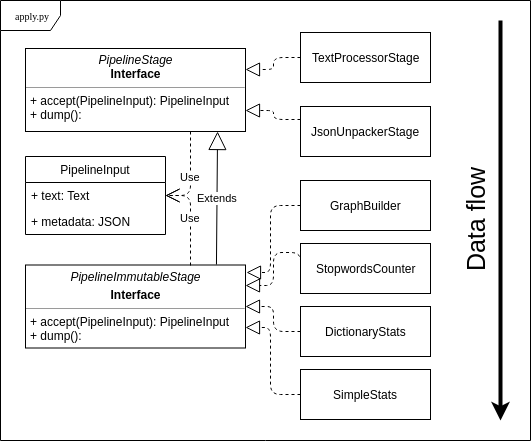

The diagram above was exported from draw.io. Its source (the exported page's mxGraphModel, read from the mxfile embedded in the PNG):
<mxGraphModel dx="1355" dy="757" grid="1" gridSize="10" guides="1" tooltips="1" connect="1" arrows="1" fold="1" page="1" pageScale="1" pageWidth="850" pageHeight="1100" background="#ffffff" math="0" shadow="0">
  <root>
    <mxCell id="0" />
    <mxCell id="1" parent="0" />
    <mxCell id="2" value="apply.py" style="shape=umlFrame;whiteSpace=wrap;html=1;rounded=0;shadow=0;comic=0;labelBackgroundColor=none;strokeColor=#000000;strokeWidth=1;fillColor=#ffffff;fontFamily=Verdana;fontSize=10;fontColor=#000000;align=center;" vertex="1" parent="1">
      <mxGeometry x="20" y="20" width="530" height="440" as="geometry" />
    </mxCell>
    <mxCell id="3" value="&lt;p style=&quot;margin: 0px ; margin-top: 4px ; text-align: center&quot;&gt;&lt;i&gt;PipelineStage&lt;/i&gt;&lt;br&gt;&lt;b&gt;Interface&lt;/b&gt;&lt;/p&gt;&lt;hr size=&quot;1&quot;&gt;&lt;p style=&quot;margin: 0px ; margin-left: 4px&quot;&gt;+ accept(PipelineInput): PipelineInput&lt;br&gt;+ dump():&lt;/p&gt;" style="verticalAlign=top;align=left;overflow=fill;fontSize=12;fontFamily=Helvetica;html=1;rounded=0;shadow=0;comic=0;labelBackgroundColor=none;strokeColor=#000000;strokeWidth=1;fillColor=#ffffff;" vertex="1" parent="1">
      <mxGeometry x="45" y="68" width="220" height="83" as="geometry" />
    </mxCell>
    <mxCell id="4" value="&lt;p style=&quot;margin: 0px ; margin-top: 4px ; text-align: center&quot;&gt;&lt;i&gt;PipelineImmutableStage&lt;/i&gt;&lt;/p&gt;&lt;p style=&quot;margin: 0px ; margin-top: 4px ; text-align: center&quot;&gt;&lt;b&gt;Interface&lt;/b&gt;&lt;/p&gt;&lt;hr size=&quot;1&quot;&gt;&lt;p style=&quot;margin: 0px ; margin-left: 4px&quot;&gt;+ accept(PipelineInput): PipelineInput&lt;br&gt;+ dump():&lt;/p&gt;" style="verticalAlign=top;align=left;overflow=fill;fontSize=12;fontFamily=Helvetica;html=1;rounded=0;shadow=0;comic=0;labelBackgroundColor=none;strokeColor=#000000;strokeWidth=1;fillColor=#ffffff;" vertex="1" parent="1">
      <mxGeometry x="45" y="284.5" width="220" height="83" as="geometry" />
    </mxCell>
    <mxCell id="5" value="TextProcessorStage" style="html=1;" vertex="1" parent="1">
      <mxGeometry x="320" y="52" width="130" height="50" as="geometry" />
    </mxCell>
    <mxCell id="6" value="JsonUnpackerStage" style="html=1;" vertex="1" parent="1">
      <mxGeometry x="320" y="126" width="130" height="50" as="geometry" />
    </mxCell>
    <mxCell id="7" value="" style="endArrow=block;dashed=1;endFill=0;endSize=12;html=1;entryX=1;entryY=0.25;entryDx=0;entryDy=0;exitX=0;exitY=0.5;exitDx=0;exitDy=0;edgeStyle=orthogonalEdgeStyle;" edge="1" source="5" target="3" parent="1">
      <mxGeometry width="160" relative="1" as="geometry">
        <mxPoint x="270" y="240" as="sourcePoint" />
        <mxPoint x="430" y="240" as="targetPoint" />
      </mxGeometry>
    </mxCell>
    <mxCell id="8" value="" style="endArrow=block;dashed=1;endFill=0;endSize=12;html=1;entryX=1;entryY=0.75;entryDx=0;entryDy=0;exitX=0;exitY=0.25;exitDx=0;exitDy=0;edgeStyle=orthogonalEdgeStyle;" edge="1" source="6" target="3" parent="1">
      <mxGeometry width="160" relative="1" as="geometry">
        <mxPoint x="330" y="86" as="sourcePoint" />
        <mxPoint x="275" y="115.25" as="targetPoint" />
      </mxGeometry>
    </mxCell>
    <mxCell id="9" value="GraphBuilder" style="html=1;" vertex="1" parent="1">
      <mxGeometry x="320" y="200" width="130" height="50" as="geometry" />
    </mxCell>
    <mxCell id="10" value="" style="endArrow=block;dashed=1;endFill=0;endSize=12;html=1;entryX=1.005;entryY=0.096;entryDx=0;entryDy=0;exitX=0;exitY=0.5;exitDx=0;exitDy=0;entryPerimeter=0;edgeStyle=orthogonalEdgeStyle;" edge="1" source="9" target="4" parent="1">
      <mxGeometry width="160" relative="1" as="geometry">
        <mxPoint x="331" y="154" as="sourcePoint" />
        <mxPoint x="264.9000000000001" y="184.03999999999996" as="targetPoint" />
        <Array as="points">
          <mxPoint x="290" y="225" />
          <mxPoint x="290" y="292" />
        </Array>
      </mxGeometry>
    </mxCell>
    <mxCell id="11" value="StopwordsCounter" style="html=1;" vertex="1" parent="1">
      <mxGeometry x="320" y="263" width="130" height="50" as="geometry" />
    </mxCell>
    <mxCell id="12" value="" style="endArrow=block;dashed=1;endFill=0;endSize=12;html=1;entryX=1;entryY=0.25;entryDx=0;entryDy=0;exitX=0;exitY=0.5;exitDx=0;exitDy=0;edgeStyle=orthogonalEdgeStyle;" edge="1" source="11" target="4" parent="1">
      <mxGeometry width="160" relative="1" as="geometry">
        <mxPoint x="331" y="225.5" as="sourcePoint" />
        <mxPoint x="265" y="322.25" as="targetPoint" />
        <Array as="points">
          <mxPoint x="320" y="272" />
          <mxPoint x="293" y="272" />
          <mxPoint x="293" y="305" />
        </Array>
      </mxGeometry>
    </mxCell>
    <mxCell id="13" value="DictionaryStats" style="html=1;" vertex="1" parent="1">
      <mxGeometry x="320" y="326" width="130" height="50" as="geometry" />
    </mxCell>
    <mxCell id="14" value="" style="endArrow=block;dashed=1;endFill=0;endSize=12;html=1;entryX=1;entryY=0.5;entryDx=0;entryDy=0;exitX=0;exitY=0.5;exitDx=0;exitDy=0;edgeStyle=orthogonalEdgeStyle;" edge="1" source="13" target="4" parent="1">
      <mxGeometry width="160" relative="1" as="geometry">
        <mxPoint x="330" y="298" as="sourcePoint" />
        <mxPoint x="275" y="281.5" as="targetPoint" />
      </mxGeometry>
    </mxCell>
    <mxCell id="15" value="SimpleStats" style="html=1;" vertex="1" parent="1">
      <mxGeometry x="320" y="389" width="130" height="50" as="geometry" />
    </mxCell>
    <mxCell id="16" value="" style="endArrow=block;dashed=1;endFill=0;endSize=12;html=1;entryX=1;entryY=0.75;entryDx=0;entryDy=0;exitX=0;exitY=0.5;exitDx=0;exitDy=0;edgeStyle=orthogonalEdgeStyle;" edge="1" source="15" target="4" parent="1">
      <mxGeometry width="160" relative="1" as="geometry">
        <mxPoint x="330" y="395" as="sourcePoint" />
        <mxPoint x="265" y="389.25" as="targetPoint" />
        <Array as="points">
          <mxPoint x="290" y="414" />
          <mxPoint x="290" y="347" />
        </Array>
      </mxGeometry>
    </mxCell>
    <mxCell id="17" value="PipelineInput" style="swimlane;fontStyle=0;childLayout=stackLayout;horizontal=1;startSize=26;fillColor=none;horizontalStack=0;resizeParent=1;resizeParentMax=0;resizeLast=0;collapsible=1;marginBottom=0;" vertex="1" parent="1">
      <mxGeometry x="45" y="176" width="140" height="78" as="geometry" />
    </mxCell>
    <mxCell id="18" value="+ text: Text" style="text;strokeColor=none;fillColor=none;align=left;verticalAlign=top;spacingLeft=4;spacingRight=4;overflow=hidden;rotatable=0;points=[[0,0.5],[1,0.5]];portConstraint=eastwest;" vertex="1" parent="17">
      <mxGeometry y="26" width="140" height="26" as="geometry" />
    </mxCell>
    <mxCell id="19" value="+ metadata: JSON" style="text;strokeColor=none;fillColor=none;align=left;verticalAlign=top;spacingLeft=4;spacingRight=4;overflow=hidden;rotatable=0;points=[[0,0.5],[1,0.5]];portConstraint=eastwest;" vertex="1" parent="17">
      <mxGeometry y="52" width="140" height="26" as="geometry" />
    </mxCell>
    <mxCell id="20" value="Extends" style="endArrow=block;endSize=16;endFill=0;html=1;entryX=0.873;entryY=1;entryDx=0;entryDy=0;entryPerimeter=0;exitX=0.868;exitY=-0.006;exitDx=0;exitDy=0;exitPerimeter=0;" edge="1" source="4" target="3" parent="1">
      <mxGeometry width="160" relative="1" as="geometry">
        <mxPoint x="-120" y="500" as="sourcePoint" />
        <mxPoint x="40" y="500" as="targetPoint" />
      </mxGeometry>
    </mxCell>
    <mxCell id="21" value="Use" style="endArrow=open;endSize=12;dashed=1;html=1;exitX=0.75;exitY=1;exitDx=0;exitDy=0;entryX=1;entryY=0.5;entryDx=0;entryDy=0;edgeStyle=orthogonalEdgeStyle;" edge="1" source="3" target="18" parent="1">
      <mxGeometry width="160" relative="1" as="geometry">
        <mxPoint x="-90" y="340" as="sourcePoint" />
        <mxPoint x="70" y="340" as="targetPoint" />
      </mxGeometry>
    </mxCell>
    <mxCell id="22" value="Use" style="endArrow=open;endSize=12;dashed=1;html=1;exitX=0.75;exitY=0;exitDx=0;exitDy=0;entryX=1;entryY=0.5;entryDx=0;entryDy=0;edgeStyle=orthogonalEdgeStyle;" edge="1" source="4" target="18" parent="1">
      <mxGeometry width="160" relative="1" as="geometry">
        <mxPoint x="220" y="161" as="sourcePoint" />
        <mxPoint x="195" y="225" as="targetPoint" />
      </mxGeometry>
    </mxCell>
    <mxCell id="23" value="" style="endArrow=classic;html=1;strokeWidth=4;" edge="1" parent="1">
      <mxGeometry width="50" height="50" relative="1" as="geometry">
        <mxPoint x="520" y="40" as="sourcePoint" />
        <mxPoint x="520" y="440" as="targetPoint" />
      </mxGeometry>
    </mxCell>
    <mxCell id="24" value="&lt;font style=&quot;font-size: 25px&quot;&gt;Data flow&lt;/font&gt;" style="text;html=1;strokeColor=none;fillColor=none;align=center;verticalAlign=middle;whiteSpace=wrap;rounded=0;rotation=-90;" vertex="1" parent="1">
      <mxGeometry x="420" y="230" width="150" height="20" as="geometry" />
    </mxCell>
  </root>
</mxGraphModel>